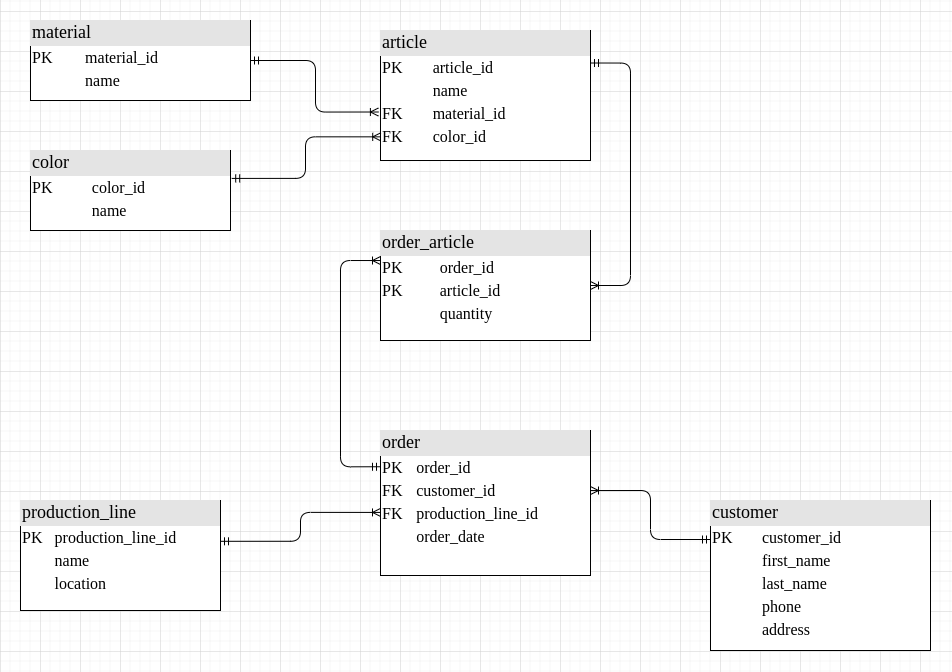

The diagram above was exported from draw.io. Its source (the exported page's mxGraphModel, read from the mxfile embedded in the PNG):
<mxGraphModel dx="1511" dy="861" grid="1" gridSize="10" guides="1" tooltips="1" connect="1" arrows="1" fold="1" page="1" pageScale="1" pageWidth="1100" pageHeight="850" background="none" math="0" shadow="0">
  <root>
    <mxCell id="0" />
    <mxCell id="1" parent="0" />
    <mxCell id="2ed32ef02a7f4228-1" value="&lt;div style=&quot;box-sizing:border-box;width:100%;background:#e4e4e4;padding:2px;&quot;&gt;&lt;font style=&quot;font-size: 18px;&quot;&gt;color&lt;/font&gt;&lt;/div&gt;&lt;table style=&quot;width: 100%;&quot; cellpadding=&quot;2&quot; cellspacing=&quot;0&quot;&gt;&lt;tbody&gt;&lt;tr&gt;&lt;td&gt;&lt;font size=&quot;3&quot;&gt;PK&lt;/font&gt;&lt;/td&gt;&lt;td&gt;&lt;font size=&quot;3&quot;&gt;color_id&lt;br&gt;&lt;/font&gt;&lt;/td&gt;&lt;/tr&gt;&lt;tr&gt;&lt;td&gt;&lt;font size=&quot;3&quot;&gt;&lt;br&gt;&lt;/font&gt;&lt;/td&gt;&lt;td&gt;&lt;font size=&quot;3&quot;&gt;name&lt;/font&gt;&lt;/td&gt;&lt;/tr&gt;&lt;tr&gt;&lt;td&gt;&lt;/td&gt;&lt;td&gt;&lt;font size=&quot;3&quot;&gt;&lt;br&gt;&lt;/font&gt;&lt;/td&gt;&lt;/tr&gt;&lt;/tbody&gt;&lt;/table&gt;" style="verticalAlign=top;align=left;overflow=fill;html=1;rounded=0;shadow=0;comic=0;labelBackgroundColor=none;strokeWidth=1;fontFamily=Verdana;fontSize=12" parent="1" vertex="1">
      <mxGeometry x="110" y="220" width="200" height="80" as="geometry" />
    </mxCell>
    <mxCell id="2ed32ef02a7f4228-2" value="&lt;div style=&quot;box-sizing: border-box ; width: 100% ; background: #e4e4e4 ; padding: 2px&quot;&gt;&lt;font style=&quot;font-size: 18px;&quot;&gt;article&lt;/font&gt;&lt;/div&gt;&lt;table style=&quot;width: 100%;&quot; cellpadding=&quot;2&quot; cellspacing=&quot;0&quot;&gt;&lt;tbody&gt;&lt;tr&gt;&lt;td&gt;&lt;font size=&quot;3&quot;&gt;PK&lt;/font&gt;&lt;/td&gt;&lt;td&gt;&lt;font size=&quot;3&quot;&gt;article_id&lt;/font&gt;&lt;/td&gt;&lt;/tr&gt;&lt;tr&gt;&lt;td&gt;&lt;font size=&quot;3&quot;&gt;&lt;br&gt;&lt;/font&gt;&lt;/td&gt;&lt;td&gt;&lt;font size=&quot;3&quot;&gt;name&lt;/font&gt;&lt;/td&gt;&lt;/tr&gt;&lt;tr&gt;&lt;td&gt;&lt;font size=&quot;3&quot;&gt;FK&lt;/font&gt;&lt;/td&gt;&lt;td&gt;&lt;font size=&quot;3&quot;&gt;material_id&lt;/font&gt;&lt;/td&gt;&lt;/tr&gt;&lt;tr&gt;&lt;td&gt;&lt;font size=&quot;3&quot;&gt;FK&lt;br&gt;&lt;/font&gt;&lt;/td&gt;&lt;td&gt;&lt;font size=&quot;3&quot;&gt;color_id&lt;br&gt;&lt;/font&gt;&lt;/td&gt;&lt;/tr&gt;&lt;tr&gt;&lt;td&gt;&lt;/td&gt;&lt;td&gt;&lt;font size=&quot;3&quot;&gt;&lt;br&gt;&lt;/font&gt;&lt;/td&gt;&lt;/tr&gt;&lt;/tbody&gt;&lt;/table&gt;" style="verticalAlign=top;align=left;overflow=fill;html=1;rounded=0;shadow=0;comic=0;labelBackgroundColor=none;strokeWidth=1;fontFamily=Verdana;fontSize=12" parent="1" vertex="1">
      <mxGeometry x="460" y="100" width="210" height="130" as="geometry" />
    </mxCell>
    <mxCell id="2ed32ef02a7f4228-16" style="edgeStyle=orthogonalEdgeStyle;html=1;labelBackgroundColor=none;startArrow=ERmandOne;endArrow=ERoneToMany;fontFamily=Verdana;fontSize=12;align=left;exitX=1;exitY=0.371;exitDx=0;exitDy=0;exitPerimeter=0;entryX=0;entryY=0.565;entryDx=0;entryDy=0;entryPerimeter=0;" parent="1" source="2ed32ef02a7f4228-5" target="2ed32ef02a7f4228-8" edge="1">
      <mxGeometry relative="1" as="geometry">
        <mxPoint x="350" y="630" as="sourcePoint" />
        <mxPoint x="350" y="590" as="targetPoint" />
      </mxGeometry>
    </mxCell>
    <mxCell id="2ed32ef02a7f4228-5" value="&lt;div style=&quot;box-sizing:border-box;width:100%;background:#e4e4e4;padding:2px;&quot;&gt;&lt;font style=&quot;font-size: 18px;&quot;&gt;production_line&lt;/font&gt;&lt;/div&gt;&lt;table style=&quot;width: 100%;&quot; cellpadding=&quot;2&quot; cellspacing=&quot;0&quot;&gt;&lt;tbody&gt;&lt;tr&gt;&lt;td&gt;&lt;font size=&quot;3&quot;&gt;PK&lt;/font&gt;&lt;/td&gt;&lt;td&gt;&lt;font size=&quot;3&quot;&gt;production_line_id&lt;br&gt;&lt;/font&gt;&lt;/td&gt;&lt;/tr&gt;&lt;tr&gt;&lt;td&gt;&lt;font size=&quot;3&quot;&gt;&lt;br&gt;&lt;/font&gt;&lt;/td&gt;&lt;td&gt;&lt;font size=&quot;3&quot;&gt;name&lt;/font&gt;&lt;/td&gt;&lt;/tr&gt;&lt;tr&gt;&lt;td&gt;&lt;/td&gt;&lt;td&gt;&lt;font size=&quot;3&quot;&gt;location&lt;/font&gt;&lt;/td&gt;&lt;/tr&gt;&lt;/tbody&gt;&lt;/table&gt;" style="verticalAlign=top;align=left;overflow=fill;html=1;rounded=0;shadow=0;comic=0;labelBackgroundColor=none;strokeWidth=1;fontFamily=Verdana;fontSize=12" parent="1" vertex="1">
      <mxGeometry x="100" y="570" width="200" height="110" as="geometry" />
    </mxCell>
    <mxCell id="2ed32ef02a7f4228-7" value="&lt;div style=&quot;box-sizing: border-box ; width: 100% ; background: #e4e4e4 ; padding: 2px&quot;&gt;&lt;font style=&quot;&quot;&gt;&lt;font style=&quot;font-size: 18px;&quot;&gt;order_article&lt;/font&gt;&lt;br&gt;&lt;/font&gt;&lt;/div&gt;&lt;table style=&quot;width: 100%;&quot; cellpadding=&quot;2&quot; cellspacing=&quot;0&quot;&gt;&lt;tbody&gt;&lt;tr&gt;&lt;td&gt;&lt;font size=&quot;3&quot;&gt;PK&lt;br&gt;&lt;/font&gt;&lt;/td&gt;&lt;td&gt;&lt;font size=&quot;3&quot; style=&quot;&quot;&gt;order_id&lt;br&gt;&lt;/font&gt;&lt;/td&gt;&lt;/tr&gt;&lt;tr&gt;&lt;td&gt;&lt;font size=&quot;3&quot;&gt;PK&lt;br&gt;&lt;/font&gt;&lt;/td&gt;&lt;td&gt;&lt;font size=&quot;3&quot;&gt;article_id&lt;br&gt;&lt;/font&gt;&lt;/td&gt;&lt;/tr&gt;&lt;tr&gt;&lt;td&gt;&lt;font size=&quot;3&quot;&gt;&lt;br&gt;&lt;/font&gt;&lt;/td&gt;&lt;td&gt;&lt;font size=&quot;3&quot;&gt;quantity&lt;br&gt;&lt;/font&gt;&lt;/td&gt;&lt;/tr&gt;&lt;tr&gt;&lt;td&gt;&lt;font size=&quot;3&quot;&gt;&lt;br&gt;&lt;/font&gt;&lt;/td&gt;&lt;td&gt;&lt;font size=&quot;3&quot;&gt;&lt;br&gt;&lt;/font&gt;&lt;/td&gt;&lt;/tr&gt;&lt;tr&gt;&lt;td&gt;&lt;/td&gt;&lt;td&gt;&lt;font size=&quot;3&quot;&gt;&lt;br&gt;&lt;/font&gt;&lt;/td&gt;&lt;/tr&gt;&lt;/tbody&gt;&lt;/table&gt;" style="verticalAlign=top;align=left;overflow=fill;html=1;rounded=0;shadow=0;comic=0;labelBackgroundColor=none;strokeWidth=1;fontFamily=Verdana;fontSize=12" parent="1" vertex="1">
      <mxGeometry x="460" y="300" width="210" height="110" as="geometry" />
    </mxCell>
    <mxCell id="2ed32ef02a7f4228-8" value="&lt;div style=&quot;box-sizing: border-box ; width: 100% ; background: #e4e4e4 ; padding: 2px&quot;&gt;&lt;font style=&quot;font-size: 18px;&quot;&gt;order&lt;/font&gt;&lt;/div&gt;&lt;table style=&quot;width: 100%;&quot; cellpadding=&quot;2&quot; cellspacing=&quot;0&quot;&gt;&lt;tbody&gt;&lt;tr&gt;&lt;td&gt;&lt;font size=&quot;3&quot;&gt;PK&lt;/font&gt;&lt;/td&gt;&lt;td&gt;&lt;font size=&quot;3&quot;&gt;order_id&lt;/font&gt;&lt;/td&gt;&lt;/tr&gt;&lt;tr&gt;&lt;td&gt;&lt;font size=&quot;3&quot;&gt;FK&lt;br&gt;&lt;/font&gt;&lt;/td&gt;&lt;td&gt;&lt;font size=&quot;3&quot;&gt;customer_id&lt;br&gt;&lt;/font&gt;&lt;/td&gt;&lt;/tr&gt;&lt;tr&gt;&lt;td&gt;&lt;font size=&quot;3&quot;&gt;FK&lt;br&gt;&lt;/font&gt;&lt;/td&gt;&lt;td&gt;&lt;font size=&quot;3&quot;&gt;production_line_id&lt;br&gt;&lt;/font&gt;&lt;/td&gt;&lt;/tr&gt;&lt;tr&gt;&lt;td&gt;&lt;font size=&quot;3&quot;&gt;&lt;br&gt;&lt;/font&gt;&lt;/td&gt;&lt;td&gt;&lt;font size=&quot;3&quot;&gt;order_date&lt;br&gt;&lt;/font&gt;&lt;/td&gt;&lt;/tr&gt;&lt;tr&gt;&lt;td&gt;&lt;font size=&quot;3&quot;&gt;&lt;br&gt;&lt;/font&gt;&lt;/td&gt;&lt;td&gt;&lt;font size=&quot;3&quot;&gt;&lt;br&gt;&lt;/font&gt;&lt;/td&gt;&lt;/tr&gt;&lt;tr&gt;&lt;td&gt;&lt;/td&gt;&lt;td&gt;&lt;font size=&quot;3&quot;&gt;&lt;br&gt;&lt;/font&gt;&lt;/td&gt;&lt;/tr&gt;&lt;/tbody&gt;&lt;/table&gt;" style="verticalAlign=top;align=left;overflow=fill;html=1;rounded=0;shadow=0;comic=0;labelBackgroundColor=none;strokeWidth=1;fontFamily=Verdana;fontSize=12" parent="1" vertex="1">
      <mxGeometry x="460" y="500" width="210" height="145" as="geometry" />
    </mxCell>
    <mxCell id="2ed32ef02a7f4228-10" value="&lt;div style=&quot;box-sizing: border-box ; width: 100% ; background: #e4e4e4 ; padding: 2px&quot;&gt;&lt;font style=&quot;&quot;&gt;&lt;font style=&quot;font-size: 18px;&quot;&gt;customer&lt;/font&gt;&lt;br&gt;&lt;/font&gt;&lt;/div&gt;&lt;table style=&quot;width: 100%;&quot; cellpadding=&quot;2&quot; cellspacing=&quot;0&quot;&gt;&lt;tbody&gt;&lt;tr&gt;&lt;td&gt;&lt;font size=&quot;3&quot;&gt;PK&lt;/font&gt;&lt;/td&gt;&lt;td&gt;&lt;font size=&quot;3&quot;&gt;customer_id&lt;br&gt;&lt;/font&gt;&lt;/td&gt;&lt;/tr&gt;&lt;tr&gt;&lt;td&gt;&lt;font size=&quot;3&quot;&gt;&lt;br&gt;&lt;/font&gt;&lt;/td&gt;&lt;td&gt;&lt;font size=&quot;3&quot;&gt;first_name&lt;/font&gt;&lt;/td&gt;&lt;/tr&gt;&lt;tr&gt;&lt;td&gt;&lt;/td&gt;&lt;td&gt;&lt;font size=&quot;3&quot;&gt;last_name&lt;/font&gt;&lt;/td&gt;&lt;/tr&gt;&lt;tr&gt;&lt;td&gt;&lt;font size=&quot;3&quot;&gt;&lt;br&gt;&lt;/font&gt;&lt;/td&gt;&lt;td&gt;&lt;font size=&quot;3&quot;&gt;phone&lt;br&gt;&lt;/font&gt;&lt;/td&gt;&lt;/tr&gt;&lt;tr&gt;&lt;td&gt;&lt;font size=&quot;3&quot;&gt;&lt;br&gt;&lt;/font&gt;&lt;/td&gt;&lt;td&gt;&lt;font size=&quot;3&quot;&gt;address&lt;br&gt;&lt;/font&gt;&lt;/td&gt;&lt;/tr&gt;&lt;tr&gt;&lt;td&gt;&lt;font size=&quot;3&quot;&gt;&lt;br&gt;&lt;/font&gt;&lt;/td&gt;&lt;td&gt;&lt;/td&gt;&lt;/tr&gt;&lt;/tbody&gt;&lt;/table&gt;" style="verticalAlign=top;align=left;overflow=fill;html=1;rounded=0;shadow=0;comic=0;labelBackgroundColor=none;strokeWidth=1;fontFamily=Verdana;fontSize=12" parent="1" vertex="1">
      <mxGeometry x="790" y="570" width="220" height="150" as="geometry" />
    </mxCell>
    <mxCell id="2ed32ef02a7f4228-11" value="&lt;div style=&quot;box-sizing:border-box;width:100%;background:#e4e4e4;padding:2px;&quot;&gt;&lt;font style=&quot;font-size: 18px;&quot;&gt;material&lt;/font&gt;&lt;/div&gt;&lt;table style=&quot;width: 100%;&quot; cellpadding=&quot;2&quot; cellspacing=&quot;0&quot;&gt;&lt;tbody&gt;&lt;tr&gt;&lt;td&gt;&lt;font size=&quot;3&quot;&gt;PK&lt;/font&gt;&lt;/td&gt;&lt;td&gt;&lt;font size=&quot;3&quot;&gt;material_id&lt;/font&gt;&lt;/td&gt;&lt;/tr&gt;&lt;tr&gt;&lt;td&gt;&lt;font size=&quot;3&quot;&gt;&lt;br&gt;&lt;/font&gt;&lt;/td&gt;&lt;td&gt;&lt;font size=&quot;3&quot;&gt;name&lt;/font&gt;&lt;/td&gt;&lt;/tr&gt;&lt;tr&gt;&lt;td&gt;&lt;/td&gt;&lt;td&gt;&lt;font size=&quot;3&quot;&gt;&lt;br&gt;&lt;/font&gt;&lt;/td&gt;&lt;/tr&gt;&lt;/tbody&gt;&lt;/table&gt;" style="verticalAlign=top;align=left;overflow=fill;html=1;rounded=0;shadow=0;comic=0;labelBackgroundColor=none;strokeWidth=1;fontFamily=Verdana;fontSize=12" parent="1" vertex="1">
      <mxGeometry x="110" y="90" width="220" height="80" as="geometry" />
    </mxCell>
    <mxCell id="KwYoDGrfibV86_HUvO1f-2" style="edgeStyle=orthogonalEdgeStyle;html=1;entryX=0.001;entryY=0.818;labelBackgroundColor=none;startArrow=ERmandOne;endArrow=ERoneToMany;fontFamily=Verdana;fontSize=12;align=left;exitX=1.006;exitY=0.349;exitDx=0;exitDy=0;exitPerimeter=0;entryDx=0;entryDy=0;entryPerimeter=0;" edge="1" parent="1" source="2ed32ef02a7f4228-1" target="2ed32ef02a7f4228-2">
      <mxGeometry relative="1" as="geometry">
        <mxPoint x="340" y="130" as="sourcePoint" />
        <mxPoint x="340" y="200" as="targetPoint" />
      </mxGeometry>
    </mxCell>
    <mxCell id="KwYoDGrfibV86_HUvO1f-3" style="edgeStyle=orthogonalEdgeStyle;html=1;entryX=-0.01;entryY=0.627;labelBackgroundColor=none;startArrow=ERmandOne;endArrow=ERoneToMany;fontFamily=Verdana;fontSize=12;align=left;entryDx=0;entryDy=0;entryPerimeter=0;" edge="1" parent="1" source="2ed32ef02a7f4228-11" target="2ed32ef02a7f4228-2">
      <mxGeometry relative="1" as="geometry">
        <mxPoint x="720" y="130" as="sourcePoint" />
        <mxPoint x="720" y="200" as="targetPoint" />
      </mxGeometry>
    </mxCell>
    <mxCell id="KwYoDGrfibV86_HUvO1f-4" style="edgeStyle=orthogonalEdgeStyle;html=1;entryX=1;entryY=0.5;labelBackgroundColor=none;startArrow=ERmandOne;endArrow=ERoneToMany;fontFamily=Verdana;fontSize=12;align=left;entryDx=0;entryDy=0;exitX=1;exitY=0.25;exitDx=0;exitDy=0;" edge="1" parent="1" source="2ed32ef02a7f4228-2" target="2ed32ef02a7f4228-7">
      <mxGeometry relative="1" as="geometry">
        <mxPoint x="740" y="260" as="sourcePoint" />
        <mxPoint x="740" y="330" as="targetPoint" />
        <Array as="points">
          <mxPoint x="710" y="133" />
          <mxPoint x="710" y="355" />
        </Array>
      </mxGeometry>
    </mxCell>
    <mxCell id="KwYoDGrfibV86_HUvO1f-6" style="edgeStyle=orthogonalEdgeStyle;html=1;labelBackgroundColor=none;startArrow=ERmandOne;endArrow=ERoneToMany;fontFamily=Verdana;fontSize=12;align=left;exitX=0;exitY=0.25;exitDx=0;exitDy=0;entryX=0;entryY=0.273;entryDx=0;entryDy=0;entryPerimeter=0;" edge="1" parent="1" source="2ed32ef02a7f4228-8" target="2ed32ef02a7f4228-7">
      <mxGeometry relative="1" as="geometry">
        <mxPoint x="420" y="460" as="sourcePoint" />
        <mxPoint x="450" y="330" as="targetPoint" />
        <Array as="points">
          <mxPoint x="420" y="536" />
          <mxPoint x="420" y="330" />
        </Array>
      </mxGeometry>
    </mxCell>
    <mxCell id="KwYoDGrfibV86_HUvO1f-7" style="edgeStyle=orthogonalEdgeStyle;html=1;labelBackgroundColor=none;startArrow=ERmandOne;endArrow=ERoneToMany;fontFamily=Verdana;fontSize=12;align=left;entryX=1;entryY=0.414;entryDx=0;entryDy=0;entryPerimeter=0;" edge="1" parent="1" target="2ed32ef02a7f4228-8">
      <mxGeometry relative="1" as="geometry">
        <mxPoint x="790" y="609" as="sourcePoint" />
        <mxPoint x="730" y="590" as="targetPoint" />
      </mxGeometry>
    </mxCell>
  </root>
</mxGraphModel>